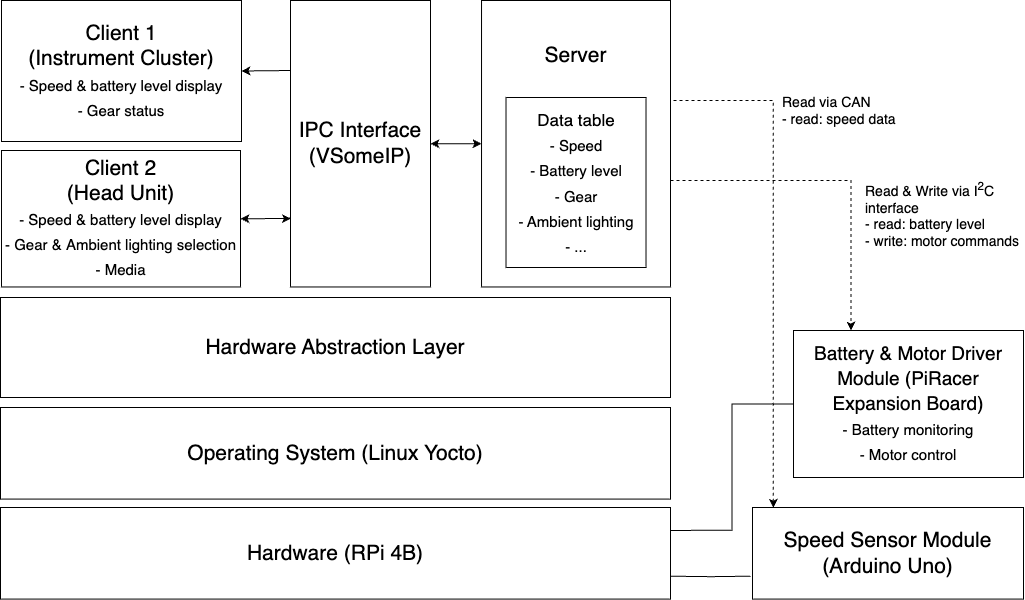

The diagram above was exported from draw.io. Its source (the exported page's mxGraphModel, read from the mxfile embedded in the PNG):
<mxGraphModel dx="2390" dy="2034" grid="1" gridSize="10" guides="1" tooltips="1" connect="1" arrows="1" fold="1" page="1" pageScale="1" pageWidth="1106" pageHeight="669" math="0" shadow="0">
  <root>
    <mxCell id="0" />
    <mxCell id="1" parent="0" />
    <mxCell id="wFWfRcshGxc7gdcxUaeu-3" value="IPC Interface&lt;div&gt;(VSomeIP)&lt;/div&gt;" style="rounded=0;whiteSpace=wrap;html=1;fontSize=21;" vertex="1" parent="1">
      <mxGeometry x="332" y="-640" width="140" height="286.47" as="geometry" />
    </mxCell>
    <mxCell id="wFWfRcshGxc7gdcxUaeu-59" style="edgeStyle=orthogonalEdgeStyle;rounded=0;orthogonalLoop=1;jettySize=auto;html=1;entryX=0.25;entryY=0;entryDx=0;entryDy=0;dashed=1;" edge="1" parent="1" source="wFWfRcshGxc7gdcxUaeu-7" target="wFWfRcshGxc7gdcxUaeu-41">
      <mxGeometry relative="1" as="geometry">
        <Array as="points">
          <mxPoint x="893" y="-460" />
        </Array>
      </mxGeometry>
    </mxCell>
    <mxCell id="wFWfRcshGxc7gdcxUaeu-7" value="Server&lt;div&gt;&lt;br&gt;&lt;/div&gt;&lt;div&gt;&lt;br&gt;&lt;/div&gt;&lt;div&gt;&lt;br&gt;&lt;/div&gt;&lt;div&gt;&lt;br&gt;&lt;/div&gt;&lt;div&gt;&lt;br&gt;&lt;/div&gt;&lt;div&gt;&lt;br&gt;&lt;/div&gt;&lt;div&gt;&lt;br&gt;&lt;/div&gt;" style="rounded=0;whiteSpace=wrap;html=1;fontSize=21;" vertex="1" parent="1">
      <mxGeometry x="523.03" y="-640" width="188.97" height="286.47" as="geometry" />
    </mxCell>
    <mxCell id="wFWfRcshGxc7gdcxUaeu-8" value="&lt;div&gt;Client 1&lt;/div&gt;(Instrument Cluster)&lt;div&gt;&lt;font style=&quot;font-size: 15px;&quot;&gt;- Speed &amp;amp; battery&amp;nbsp;&lt;/font&gt;&lt;span style=&quot;font-size: 15px; background-color: initial;&quot;&gt;level display&lt;/span&gt;&lt;/div&gt;&lt;div&gt;&lt;span style=&quot;font-size: 15px; background-color: initial;&quot;&gt;- Gear status&lt;/span&gt;&lt;/div&gt;" style="rounded=0;whiteSpace=wrap;html=1;fontSize=21;" vertex="1" parent="1">
      <mxGeometry x="43" y="-640" width="240" height="141" as="geometry" />
    </mxCell>
    <mxCell id="wFWfRcshGxc7gdcxUaeu-9" value="&lt;div&gt;Client 2&lt;/div&gt;(Head Unit)&lt;div&gt;&lt;font style=&quot;font-size: 15px;&quot;&gt;- Speed &amp;amp; battery&amp;nbsp;&lt;/font&gt;&lt;span style=&quot;background-color: initial; font-size: 15px;&quot;&gt;level display&lt;/span&gt;&lt;br&gt;&lt;div&gt;&lt;font style=&quot;font-size: 15px;&quot;&gt;- Gear &amp;amp;&amp;nbsp;&lt;/font&gt;&lt;span style=&quot;font-size: 15px; background-color: initial;&quot;&gt;Ambient lighting selection&lt;/span&gt;&lt;/div&gt;&lt;div&gt;&lt;font style=&quot;font-size: 15px;&quot;&gt;- Media&lt;/font&gt;&lt;/div&gt;&lt;/div&gt;" style="rounded=0;whiteSpace=wrap;html=1;fontSize=21;" vertex="1" parent="1">
      <mxGeometry x="43" y="-490" width="239" height="136.47" as="geometry" />
    </mxCell>
    <mxCell id="wFWfRcshGxc7gdcxUaeu-28" value="" style="endArrow=classic;startArrow=classic;html=1;rounded=0;entryX=0.003;entryY=0.761;entryDx=0;entryDy=0;exitX=1;exitY=0.5;exitDx=0;exitDy=0;fontSize=21;entryPerimeter=0;" edge="1" parent="1" source="wFWfRcshGxc7gdcxUaeu-9" target="wFWfRcshGxc7gdcxUaeu-3">
      <mxGeometry width="50" height="50" relative="1" as="geometry">
        <mxPoint x="161.99871794871797" y="-373.00263157894733" as="sourcePoint" />
        <mxPoint x="208.3833333333332" y="-373.00263157894733" as="targetPoint" />
      </mxGeometry>
    </mxCell>
    <mxCell id="wFWfRcshGxc7gdcxUaeu-1" value="Hardware (RPi 4B)" style="rounded=0;whiteSpace=wrap;html=1;fontSize=21;" vertex="1" parent="1">
      <mxGeometry x="42" y="-132.998947368421" width="670" height="91.57894736842104" as="geometry" />
    </mxCell>
    <mxCell id="wFWfRcshGxc7gdcxUaeu-2" value="Hardware Abstraction Layer" style="rounded=0;whiteSpace=wrap;html=1;fontSize=21;" vertex="1" parent="1">
      <mxGeometry x="42" y="-343" width="670" height="100" as="geometry" />
    </mxCell>
    <mxCell id="wFWfRcshGxc7gdcxUaeu-22" value="Operating System (Linux Yocto)" style="rounded=0;whiteSpace=wrap;html=1;fontSize=21;" vertex="1" parent="1">
      <mxGeometry x="42" y="-233.001052631579" width="670" height="91.57894736842104" as="geometry" />
    </mxCell>
    <mxCell id="wFWfRcshGxc7gdcxUaeu-43" style="edgeStyle=orthogonalEdgeStyle;rounded=0;orthogonalLoop=1;jettySize=auto;html=1;entryX=1;entryY=0.75;entryDx=0;entryDy=0;endArrow=none;endFill=0;exitX=0;exitY=0.75;exitDx=0;exitDy=0;" edge="1" parent="1" target="wFWfRcshGxc7gdcxUaeu-1">
      <mxGeometry relative="1" as="geometry">
        <mxPoint x="792" y="-64.31499999999983" as="sourcePoint" />
      </mxGeometry>
    </mxCell>
    <mxCell id="wFWfRcshGxc7gdcxUaeu-44" style="edgeStyle=orthogonalEdgeStyle;rounded=0;orthogonalLoop=1;jettySize=auto;html=1;endArrow=none;endFill=0;entryX=1;entryY=0.25;entryDx=0;entryDy=0;" edge="1" parent="1" source="wFWfRcshGxc7gdcxUaeu-41" target="wFWfRcshGxc7gdcxUaeu-1">
      <mxGeometry relative="1" as="geometry">
        <mxPoint x="712" y="-103" as="targetPoint" />
      </mxGeometry>
    </mxCell>
    <mxCell id="wFWfRcshGxc7gdcxUaeu-41" value="&lt;font style=&quot;font-size: 19px;&quot;&gt;Battery &amp;amp; Motor Driver Module (PiRacer Expansion Board)&lt;/font&gt;&lt;div&gt;&lt;font style=&quot;font-size: 15px;&quot;&gt;- Battery monitoring&lt;/font&gt;&lt;/div&gt;&lt;div&gt;&lt;font style=&quot;font-size: 15px;&quot;&gt;- Motor control&lt;/font&gt;&lt;/div&gt;" style="rounded=0;whiteSpace=wrap;html=1;fontSize=21;" vertex="1" parent="1">
      <mxGeometry x="835" y="-310" width="230" height="147" as="geometry" />
    </mxCell>
    <mxCell id="wFWfRcshGxc7gdcxUaeu-46" style="edgeStyle=orthogonalEdgeStyle;rounded=0;orthogonalLoop=1;jettySize=auto;html=1;entryX=1;entryY=0.5;entryDx=0;entryDy=0;" edge="1" parent="1" target="wFWfRcshGxc7gdcxUaeu-8">
      <mxGeometry relative="1" as="geometry">
        <mxPoint x="332" y="-570" as="sourcePoint" />
      </mxGeometry>
    </mxCell>
    <mxCell id="wFWfRcshGxc7gdcxUaeu-50" value="" style="endArrow=classic;startArrow=classic;html=1;rounded=0;entryX=0;entryY=0.5;entryDx=0;entryDy=0;exitX=1;exitY=0.5;exitDx=0;exitDy=0;" edge="1" parent="1" source="wFWfRcshGxc7gdcxUaeu-3" target="wFWfRcshGxc7gdcxUaeu-7">
      <mxGeometry width="50" height="50" relative="1" as="geometry">
        <mxPoint x="322" y="-283" as="sourcePoint" />
        <mxPoint x="372" y="-333" as="targetPoint" />
      </mxGeometry>
    </mxCell>
    <mxCell id="wFWfRcshGxc7gdcxUaeu-61" value="Speed Sensor Module&lt;div&gt;(Arduino Uno)&lt;/div&gt;" style="rounded=0;whiteSpace=wrap;html=1;fontSize=21;" vertex="1" parent="1">
      <mxGeometry x="794" y="-133" width="271" height="91.58" as="geometry" />
    </mxCell>
    <mxCell id="wFWfRcshGxc7gdcxUaeu-63" style="edgeStyle=orthogonalEdgeStyle;rounded=0;orthogonalLoop=1;jettySize=auto;html=1;dashed=1;entryX=0.077;entryY=0.003;entryDx=0;entryDy=0;entryPerimeter=0;" edge="1" parent="1" target="wFWfRcshGxc7gdcxUaeu-61">
      <mxGeometry relative="1" as="geometry">
        <mxPoint x="712" y="-573" as="sourcePoint" />
        <mxPoint x="815" y="-140" as="targetPoint" />
        <Array as="points">
          <mxPoint x="712" y="-540" />
          <mxPoint x="815" y="-540" />
        </Array>
      </mxGeometry>
    </mxCell>
    <mxCell id="wFWfRcshGxc7gdcxUaeu-64" value="&lt;span style=&quot;font-size: 14px;&quot;&gt;Read via CAN&lt;/span&gt;&lt;div&gt;&lt;span style=&quot;font-size: 14px;&quot;&gt;- read: speed data&lt;/span&gt;&lt;/div&gt;" style="text;html=1;align=left;verticalAlign=middle;whiteSpace=wrap;rounded=0;" vertex="1" parent="1">
      <mxGeometry x="822" y="-543" width="123" height="26" as="geometry" />
    </mxCell>
    <mxCell id="wFWfRcshGxc7gdcxUaeu-65" value="&lt;span style=&quot;font-size: 14px;&quot;&gt;Read &amp;amp; Write via I&lt;sup&gt;2&lt;/sup&gt;C interface&lt;/span&gt;&lt;div&gt;&lt;span style=&quot;font-size: 14px;&quot;&gt;- read: battery level&lt;/span&gt;&lt;/div&gt;&lt;div&gt;&lt;span style=&quot;font-size: 14px;&quot;&gt;- write: motor commands&lt;/span&gt;&lt;/div&gt;" style="text;html=1;align=left;verticalAlign=middle;whiteSpace=wrap;rounded=0;" vertex="1" parent="1">
      <mxGeometry x="905" y="-460" width="160" height="67" as="geometry" />
    </mxCell>
    <mxCell id="wFWfRcshGxc7gdcxUaeu-66" value="&lt;div style=&quot;font-size: 21px;&quot;&gt;&lt;font style=&quot;font-size: 17px;&quot;&gt;Data table&lt;/font&gt;&lt;/div&gt;&lt;div style=&quot;font-size: 21px;&quot;&gt;&lt;font style=&quot;font-size: 15px;&quot;&gt;- Speed&lt;/font&gt;&lt;/div&gt;&lt;div style=&quot;font-size: 21px;&quot;&gt;&lt;font style=&quot;font-size: 15px;&quot;&gt;- Battery level&lt;/font&gt;&lt;/div&gt;&lt;div style=&quot;font-size: 21px;&quot;&gt;&lt;font style=&quot;font-size: 15px;&quot;&gt;- Gear&lt;/font&gt;&lt;/div&gt;&lt;div style=&quot;font-size: 21px;&quot;&gt;&lt;font style=&quot;font-size: 15px;&quot;&gt;- Ambient lighting&lt;/font&gt;&lt;/div&gt;&lt;div style=&quot;font-size: 21px;&quot;&gt;&lt;font style=&quot;font-size: 15px;&quot;&gt;- ...&lt;/font&gt;&lt;/div&gt;" style="rounded=0;whiteSpace=wrap;html=1;" vertex="1" parent="1">
      <mxGeometry x="547.51" y="-543" width="140" height="170" as="geometry" />
    </mxCell>
  </root>
</mxGraphModel>